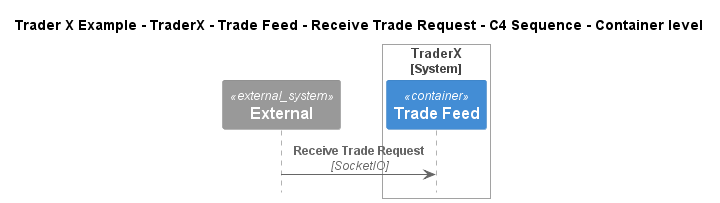

The diagram above was rendered by PlantUML. Its source (embedded in the PNG):
@startuml
!include ..\..\..\..\..\..\..\.c4s\C4_Sequence.puml

title Trader X Example - TraderX - Trade Feed - Receive Trade Request - C4 Sequence - Container level

System_Ext(C4InterFlow.SoftwareSystems.ExternalSystem, "External", "")

System_Boundary(TraderXExample.SoftwareSystems.TraderX, "TraderX")
    ContainerQueue(TraderXExample.SoftwareSystems.TraderX.Containers.TradeFeed, "Trade Feed", "", "Message bus for streaming updates to trades and positions")
Boundary_End()

Rel(C4InterFlow.SoftwareSystems.ExternalSystem, TraderXExample.SoftwareSystems.TraderX.Containers.TradeFeed, "Receive Trade Request", "SocketIO")


@enduml